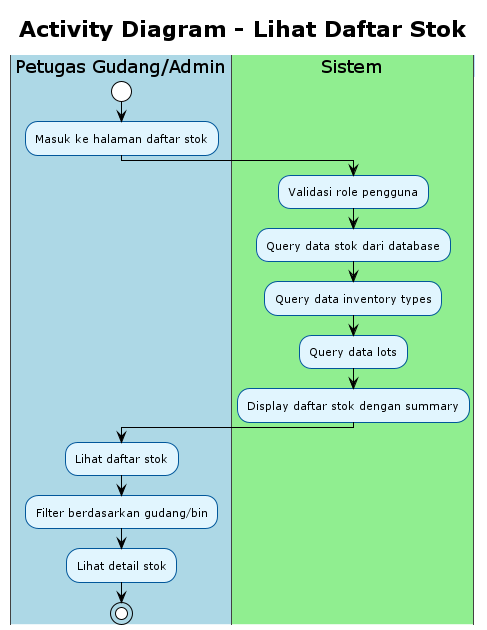

The diagram above was rendered by PlantUML. Its source (embedded in the PNG):
@startuml Activity Diagram - Lihat Daftar Stok
!theme plain
skinparam activity {
    BackgroundColor #E1F5FE
    BorderColor #01579B
    FontSize 11
}
skinparam swimlane {
    BackgroundColor #F5F5F5
    BorderColor #424242
    TitleBackgroundColor #BBDEFB
    TitleBorderColor #1976D2
}

title Activity Diagram - Lihat Daftar Stok

|#LightBlue|Petugas Gudang/Admin|
start
:Masuk ke halaman daftar stok;

|#LightGreen|Sistem|
:Validasi role pengguna;
:Query data stok dari database;
:Query data inventory types;
:Query data lots;
:Display daftar stok dengan summary;

|#LightBlue|Petugas Gudang/Admin|
:Lihat daftar stok;
:Filter berdasarkan gudang/bin;
:Lihat detail stok;

stop

@enduml